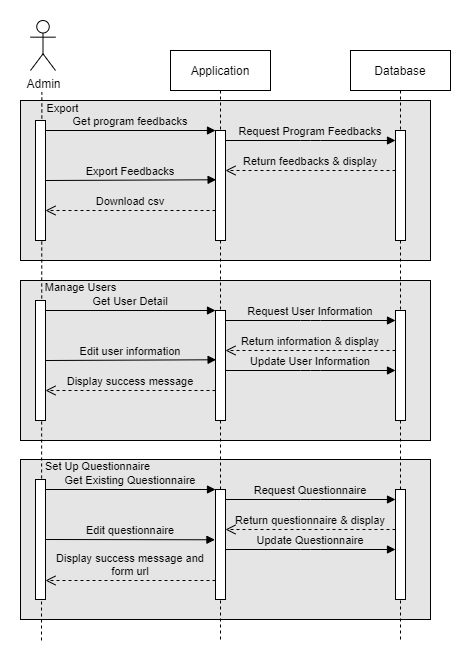

The diagram above was exported from draw.io. Its source (the exported page's mxGraphModel, read from the mxfile embedded in the PNG):
<mxGraphModel dx="868" dy="442" grid="1" gridSize="10" guides="1" tooltips="1" connect="1" arrows="1" fold="1" page="1" pageScale="1" pageWidth="850" pageHeight="1100" math="0" shadow="0">
  <root>
    <mxCell id="0" />
    <mxCell id="1" parent="0" />
    <mxCell id="dCX24cCLuD-LXmMKsRbI-58" value="" style="rounded=0;whiteSpace=wrap;html=1;fontSize=9;fillColor=#e5e5e5;" parent="1" vertex="1">
      <mxGeometry x="150" y="489" width="410" height="160" as="geometry" />
    </mxCell>
    <mxCell id="dCX24cCLuD-LXmMKsRbI-17" value="" style="rounded=0;whiteSpace=wrap;html=1;fontSize=9;fillColor=#e5e5e5;" parent="1" vertex="1">
      <mxGeometry x="150" y="130" width="410" height="160" as="geometry" />
    </mxCell>
    <mxCell id="dCX24cCLuD-LXmMKsRbI-23" value="Get program feedbacks" style="verticalAlign=bottom;endArrow=block;entryX=0;entryY=0;shadow=0;strokeWidth=1;labelBackgroundColor=none;" parent="1" source="dCX24cCLuD-LXmMKsRbI-19" target="dCX24cCLuD-LXmMKsRbI-21" edge="1">
      <mxGeometry relative="1" as="geometry">
        <mxPoint x="275" y="160" as="sourcePoint" />
      </mxGeometry>
    </mxCell>
    <mxCell id="dCX24cCLuD-LXmMKsRbI-31" value="&lt;font style=&quot;font-size: 11px;&quot;&gt;Export&lt;/font&gt;" style="text;html=1;align=center;verticalAlign=middle;resizable=0;points=[];autosize=1;strokeColor=none;fillColor=none;" parent="1" vertex="1">
      <mxGeometry x="162" y="123" width="60" height="30" as="geometry" />
    </mxCell>
    <mxCell id="dCX24cCLuD-LXmMKsRbI-33" value="Export Feedbacks" style="verticalAlign=bottom;endArrow=block;entryX=0.06;entryY=0.448;shadow=0;strokeWidth=1;labelBackgroundColor=none;entryDx=0;entryDy=0;entryPerimeter=0;exitX=1;exitY=0.5;exitDx=0;exitDy=0;exitPerimeter=0;" parent="1" source="dCX24cCLuD-LXmMKsRbI-19" target="dCX24cCLuD-LXmMKsRbI-21" edge="1">
      <mxGeometry relative="1" as="geometry">
        <mxPoint x="180" y="209" as="sourcePoint" />
        <mxPoint x="340.0000000000001" y="209.7200000000001" as="targetPoint" />
      </mxGeometry>
    </mxCell>
    <mxCell id="dCX24cCLuD-LXmMKsRbI-35" value="" style="rounded=0;whiteSpace=wrap;html=1;fontSize=9;fillColor=#e5e5e5;" parent="1" vertex="1">
      <mxGeometry x="150" y="310" width="410" height="160" as="geometry" />
    </mxCell>
    <mxCell id="dCX24cCLuD-LXmMKsRbI-37" value="Display success message" style="verticalAlign=bottom;endArrow=open;dashed=1;endSize=8;exitX=0;exitY=0.95;shadow=0;strokeWidth=1;labelBackgroundColor=none;" parent="1" edge="1">
      <mxGeometry relative="1" as="geometry">
        <mxPoint x="175" y="420" as="targetPoint" />
        <mxPoint x="345" y="419.9999999999999" as="sourcePoint" />
      </mxGeometry>
    </mxCell>
    <mxCell id="dCX24cCLuD-LXmMKsRbI-39" value="Return information &amp; display" style="verticalAlign=bottom;endArrow=open;dashed=1;endSize=8;exitX=0;exitY=0.95;shadow=0;strokeWidth=1;labelBackgroundColor=none;" parent="1" edge="1">
      <mxGeometry relative="1" as="geometry">
        <mxPoint x="355" y="380" as="targetPoint" />
        <mxPoint x="525" y="379.9999999999999" as="sourcePoint" />
      </mxGeometry>
    </mxCell>
    <mxCell id="dCX24cCLuD-LXmMKsRbI-40" value="Get User Detail" style="verticalAlign=bottom;endArrow=block;entryX=0;entryY=0;shadow=0;strokeWidth=1;labelBackgroundColor=none;" parent="1" source="dCX24cCLuD-LXmMKsRbI-36" target="dCX24cCLuD-LXmMKsRbI-38" edge="1">
      <mxGeometry relative="1" as="geometry">
        <mxPoint x="275" y="340" as="sourcePoint" />
      </mxGeometry>
    </mxCell>
    <mxCell id="dCX24cCLuD-LXmMKsRbI-42" value="Request User Information" style="verticalAlign=bottom;endArrow=block;entryX=0;entryY=0;shadow=0;strokeWidth=1;labelBackgroundColor=none;" parent="1" edge="1">
      <mxGeometry relative="1" as="geometry">
        <mxPoint x="355" y="350.0000000000001" as="sourcePoint" />
        <mxPoint x="525" y="350.0000000000001" as="targetPoint" />
        <Array as="points">
          <mxPoint x="440" y="350" />
        </Array>
      </mxGeometry>
    </mxCell>
    <mxCell id="dCX24cCLuD-LXmMKsRbI-43" value="Edit user information" style="verticalAlign=bottom;endArrow=block;entryX=0.06;entryY=0.448;shadow=0;strokeWidth=1;labelBackgroundColor=none;entryDx=0;entryDy=0;entryPerimeter=0;exitX=1;exitY=0.5;exitDx=0;exitDy=0;exitPerimeter=0;" parent="1" source="dCX24cCLuD-LXmMKsRbI-36" target="dCX24cCLuD-LXmMKsRbI-38" edge="1">
      <mxGeometry relative="1" as="geometry">
        <mxPoint x="180" y="389" as="sourcePoint" />
        <mxPoint x="340.0000000000001" y="389.72000000000014" as="targetPoint" />
      </mxGeometry>
    </mxCell>
    <mxCell id="dCX24cCLuD-LXmMKsRbI-20" value="Application" style="shape=umlLifeline;perimeter=lifelinePerimeter;container=1;collapsible=0;recursiveResize=0;rounded=0;shadow=0;strokeWidth=1;" parent="1" vertex="1">
      <mxGeometry x="300" y="80" width="100" height="590" as="geometry" />
    </mxCell>
    <mxCell id="dCX24cCLuD-LXmMKsRbI-21" value="" style="points=[];perimeter=orthogonalPerimeter;rounded=0;shadow=0;strokeWidth=1;" parent="dCX24cCLuD-LXmMKsRbI-20" vertex="1">
      <mxGeometry x="45" y="80" width="10" height="110" as="geometry" />
    </mxCell>
    <mxCell id="dCX24cCLuD-LXmMKsRbI-22" value="Return feedbacks &amp; display" style="verticalAlign=bottom;endArrow=open;dashed=1;endSize=8;exitX=0;exitY=0.95;shadow=0;strokeWidth=1;labelBackgroundColor=none;" parent="dCX24cCLuD-LXmMKsRbI-20" edge="1">
      <mxGeometry relative="1" as="geometry">
        <mxPoint x="55" y="120" as="targetPoint" />
        <mxPoint x="225" y="119.99999999999989" as="sourcePoint" />
      </mxGeometry>
    </mxCell>
    <mxCell id="dCX24cCLuD-LXmMKsRbI-24" value="Database" style="shape=umlLifeline;perimeter=lifelinePerimeter;container=1;collapsible=0;recursiveResize=0;rounded=0;shadow=0;strokeWidth=1;" parent="1" vertex="1">
      <mxGeometry x="480" y="80" width="100" height="590" as="geometry" />
    </mxCell>
    <mxCell id="dCX24cCLuD-LXmMKsRbI-25" value="" style="points=[];perimeter=orthogonalPerimeter;rounded=0;shadow=0;strokeWidth=1;" parent="dCX24cCLuD-LXmMKsRbI-24" vertex="1">
      <mxGeometry x="45" y="80" width="10" height="110" as="geometry" />
    </mxCell>
    <mxCell id="dCX24cCLuD-LXmMKsRbI-26" value="Request Program Feedbacks" style="verticalAlign=bottom;endArrow=block;entryX=0;entryY=0;shadow=0;strokeWidth=1;labelBackgroundColor=none;" parent="dCX24cCLuD-LXmMKsRbI-24" edge="1">
      <mxGeometry relative="1" as="geometry">
        <mxPoint x="-125" y="90.00000000000011" as="sourcePoint" />
        <mxPoint x="45" y="90.00000000000011" as="targetPoint" />
        <Array as="points">
          <mxPoint x="-40" y="90" />
        </Array>
      </mxGeometry>
    </mxCell>
    <mxCell id="dCX24cCLuD-LXmMKsRbI-38" value="" style="points=[];perimeter=orthogonalPerimeter;rounded=0;shadow=0;strokeWidth=1;" parent="1" vertex="1">
      <mxGeometry x="345" y="340" width="10" height="110" as="geometry" />
    </mxCell>
    <mxCell id="dCX24cCLuD-LXmMKsRbI-41" value="" style="points=[];perimeter=orthogonalPerimeter;rounded=0;shadow=0;strokeWidth=1;" parent="1" vertex="1">
      <mxGeometry x="525" y="340" width="10" height="110" as="geometry" />
    </mxCell>
    <mxCell id="dCX24cCLuD-LXmMKsRbI-45" value="&lt;font style=&quot;font-size: 11px;&quot;&gt;Manage Users&lt;/font&gt;" style="text;html=1;align=center;verticalAlign=middle;resizable=0;points=[];autosize=1;strokeColor=none;fillColor=none;" parent="1" vertex="1">
      <mxGeometry x="160" y="302" width="100" height="30" as="geometry" />
    </mxCell>
    <mxCell id="dCX24cCLuD-LXmMKsRbI-46" value="Update User Information" style="verticalAlign=bottom;endArrow=block;entryX=0;entryY=0;shadow=0;strokeWidth=1;labelBackgroundColor=none;" parent="1" edge="1">
      <mxGeometry relative="1" as="geometry">
        <mxPoint x="355" y="400.0000000000001" as="sourcePoint" />
        <mxPoint x="525" y="400.0000000000001" as="targetPoint" />
        <Array as="points">
          <mxPoint x="440" y="400" />
        </Array>
      </mxGeometry>
    </mxCell>
    <mxCell id="dCX24cCLuD-LXmMKsRbI-59" value="Display success message and &#10;form url" style="verticalAlign=bottom;endArrow=open;dashed=1;endSize=8;exitX=0;exitY=0.95;shadow=0;strokeWidth=1;labelBackgroundColor=none;" parent="1" edge="1">
      <mxGeometry relative="1" as="geometry">
        <mxPoint x="175" y="610" as="targetPoint" />
        <mxPoint x="345" y="610" as="sourcePoint" />
      </mxGeometry>
    </mxCell>
    <mxCell id="dCX24cCLuD-LXmMKsRbI-60" value="Return questionnaire &amp; display" style="verticalAlign=bottom;endArrow=open;dashed=1;endSize=8;exitX=0;exitY=0.95;shadow=0;strokeWidth=1;labelBackgroundColor=none;" parent="1" edge="1">
      <mxGeometry relative="1" as="geometry">
        <mxPoint x="355" y="559" as="targetPoint" />
        <mxPoint x="525" y="559" as="sourcePoint" />
      </mxGeometry>
    </mxCell>
    <mxCell id="dCX24cCLuD-LXmMKsRbI-61" value="Get Existing Questionnaire" style="verticalAlign=bottom;endArrow=block;entryX=0;entryY=0;shadow=0;strokeWidth=1;labelBackgroundColor=none;" parent="1" source="dCX24cCLuD-LXmMKsRbI-64" target="dCX24cCLuD-LXmMKsRbI-65" edge="1">
      <mxGeometry relative="1" as="geometry">
        <mxPoint x="275" y="519" as="sourcePoint" />
      </mxGeometry>
    </mxCell>
    <mxCell id="dCX24cCLuD-LXmMKsRbI-62" value="Request Questionnaire" style="verticalAlign=bottom;endArrow=block;entryX=0;entryY=0;shadow=0;strokeWidth=1;labelBackgroundColor=none;" parent="1" edge="1">
      <mxGeometry relative="1" as="geometry">
        <mxPoint x="355" y="529.0000000000001" as="sourcePoint" />
        <mxPoint x="525" y="529.0000000000001" as="targetPoint" />
        <Array as="points">
          <mxPoint x="440" y="529" />
        </Array>
      </mxGeometry>
    </mxCell>
    <mxCell id="dCX24cCLuD-LXmMKsRbI-63" value="Edit questionnaire" style="verticalAlign=bottom;endArrow=block;entryX=-0.055;entryY=0.457;shadow=0;strokeWidth=1;labelBackgroundColor=none;entryDx=0;entryDy=0;entryPerimeter=0;exitX=1;exitY=0.5;exitDx=0;exitDy=0;exitPerimeter=0;" parent="1" source="dCX24cCLuD-LXmMKsRbI-64" target="dCX24cCLuD-LXmMKsRbI-65" edge="1">
      <mxGeometry relative="1" as="geometry">
        <mxPoint x="180" y="568" as="sourcePoint" />
        <mxPoint x="340.0000000000001" y="568.7200000000001" as="targetPoint" />
      </mxGeometry>
    </mxCell>
    <mxCell id="dCX24cCLuD-LXmMKsRbI-65" value="" style="points=[];perimeter=orthogonalPerimeter;rounded=0;shadow=0;strokeWidth=1;" parent="1" vertex="1">
      <mxGeometry x="345" y="519" width="10" height="110" as="geometry" />
    </mxCell>
    <mxCell id="dCX24cCLuD-LXmMKsRbI-66" value="" style="points=[];perimeter=orthogonalPerimeter;rounded=0;shadow=0;strokeWidth=1;" parent="1" vertex="1">
      <mxGeometry x="525" y="519" width="10" height="110" as="geometry" />
    </mxCell>
    <mxCell id="dCX24cCLuD-LXmMKsRbI-67" value="&lt;font style=&quot;font-size: 11px;&quot;&gt;Set Up&amp;nbsp;Questionnaire&lt;/font&gt;" style="text;html=1;align=center;verticalAlign=middle;resizable=0;points=[];autosize=1;strokeColor=none;fillColor=none;" parent="1" vertex="1">
      <mxGeometry x="162" y="481" width="130" height="30" as="geometry" />
    </mxCell>
    <mxCell id="dCX24cCLuD-LXmMKsRbI-68" value="Update Questionnaire" style="verticalAlign=bottom;endArrow=block;entryX=0;entryY=0;shadow=0;strokeWidth=1;labelBackgroundColor=none;" parent="1" edge="1">
      <mxGeometry relative="1" as="geometry">
        <mxPoint x="355" y="579.0000000000001" as="sourcePoint" />
        <mxPoint x="525" y="579.0000000000001" as="targetPoint" />
        <Array as="points">
          <mxPoint x="440" y="579" />
        </Array>
      </mxGeometry>
    </mxCell>
    <mxCell id="dCX24cCLuD-LXmMKsRbI-34" value="Download csv" style="verticalAlign=bottom;endArrow=open;dashed=1;endSize=8;exitX=0;exitY=0.95;shadow=0;strokeWidth=1;labelBackgroundColor=none;" parent="1" edge="1">
      <mxGeometry relative="1" as="geometry">
        <mxPoint x="175" y="240" as="targetPoint" />
        <mxPoint x="345" y="239.9999999999999" as="sourcePoint" />
      </mxGeometry>
    </mxCell>
    <mxCell id="JDt2amiRSCA9Fxxf7E4U-1" value="Admin" style="shape=umlActor;verticalLabelPosition=bottom;verticalAlign=top;html=1;outlineConnect=0;" parent="1" vertex="1">
      <mxGeometry x="160" y="50" width="25" height="50" as="geometry" />
    </mxCell>
    <mxCell id="JDt2amiRSCA9Fxxf7E4U-4" value="" style="endArrow=none;dashed=1;html=1;rounded=0;entryX=0.156;entryY=-0.05;entryDx=0;entryDy=0;entryPerimeter=0;" parent="1" target="dCX24cCLuD-LXmMKsRbI-31" edge="1">
      <mxGeometry width="50" height="50" relative="1" as="geometry">
        <mxPoint x="171" y="670" as="sourcePoint" />
        <mxPoint x="140" y="170" as="targetPoint" />
      </mxGeometry>
    </mxCell>
    <mxCell id="dCX24cCLuD-LXmMKsRbI-64" value="" style="points=[];perimeter=orthogonalPerimeter;rounded=0;shadow=0;strokeWidth=1;" parent="1" vertex="1">
      <mxGeometry x="165" y="509" width="10" height="120" as="geometry" />
    </mxCell>
    <mxCell id="dCX24cCLuD-LXmMKsRbI-36" value="" style="points=[];perimeter=orthogonalPerimeter;rounded=0;shadow=0;strokeWidth=1;" parent="1" vertex="1">
      <mxGeometry x="165" y="330" width="10" height="120" as="geometry" />
    </mxCell>
    <mxCell id="dCX24cCLuD-LXmMKsRbI-19" value="" style="points=[];perimeter=orthogonalPerimeter;rounded=0;shadow=0;strokeWidth=1;" parent="1" vertex="1">
      <mxGeometry x="165" y="150" width="10" height="120" as="geometry" />
    </mxCell>
  </root>
</mxGraphModel>